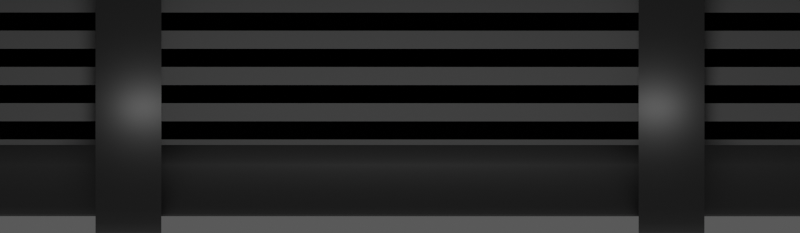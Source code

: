 # Source: UpperBoard.blend  (saved by Blender 4.5.90; exported with 4.5.12 LTS)
import bpy
from mathutils import Matrix  # noqa: F401  (used for matrix-valued properties, if any)

bpy.ops.wm.read_factory_settings(use_empty=True)
scene = bpy.context.scene
scene.name = 'Scene'

# ---- collections
col_collection = bpy.data.collections.new('Collection'); scene.collection.children.link(col_collection)

# ---- materials (node trees are filled in below, after node groups)
mat_caution_stripes = bpy.data.materials.new('Caution Stripes')
mat_material_001 = bpy.data.materials.new('Material.001')

# ---- material node trees
mat_caution_stripes.use_nodes = True; mat_caution_stripes.node_tree.nodes.clear()
_N = mat_caution_stripes.node_tree.nodes; _L = mat_caution_stripes.node_tree.links
n0 = _N.new('ShaderNodeBsdfPrincipled'); n0.name = 'Principled BSDF'; n0.location = (10, 300)
n0.inputs[1].default_value = 1.0
n0.inputs[2].default_value = 1.0
n1 = _N.new('ShaderNodeOutputMaterial'); n1.name = 'Material Output'; n1.location = (300, 300)
n2 = _N.new('ShaderNodeTexWave'); n2.name = 'Wave Texture'; n2.location = (-421, 297)
n2.inputs[1].default_value = 2.0
n3 = _N.new('ShaderNodeValToRGB'); n3.name = 'Color Ramp'; n3.location = (-247, 298)
n3.color_ramp.interpolation = 'CONSTANT'
while len(n3.color_ramp.elements) > 1: n3.color_ramp.elements.remove(n3.color_ramp.elements[-1])
n3.color_ramp.elements[0].position = 0.0; n3.color_ramp.elements[0].color = (0.0, 0.0, 0.0, 1.0)
_e = n3.color_ramp.elements.new(0.5); _e.color = (0.3127, 0.3127, 0.3127, 1.0)
_L.new(n0.outputs[0], n1.inputs[0])
_L.new(n3.outputs[0], n0.inputs[0])
_L.new(n2.outputs[0], n3.inputs[0])
n1.is_active_output = True
mat_material_001.use_nodes = True; mat_material_001.node_tree.nodes.clear()
_N = mat_material_001.node_tree.nodes; _L = mat_material_001.node_tree.links
n0 = _N.new('ShaderNodeBsdfPrincipled'); n0.name = 'Principled BSDF'; n0.location = (-200, 100)
n0.inputs[0].default_value = (0.09565, 0.09565, 0.09565, 1.0)
n0.inputs[1].default_value = 1.0
n1 = _N.new('ShaderNodeOutputMaterial'); n1.name = 'Material Output'; n1.location = (200, 100)
_L.new(n0.outputs[0], n1.inputs[0])
n1.is_active_output = True

# ---- world
world_renderclonkworld = bpy.data.worlds.new('RenderClonkWorld'); scene.world = world_renderclonkworld
world_renderclonkworld.color = (0.1, 0.1, 0.1)
world_renderclonkworld.use_sun_shadow = False
world_renderclonkworld.sun_shadow_jitter_overblur = 0.0
world_renderclonkworld.cycles.sampling_method = 'MANUAL'
world_renderclonkworld.cycles.sample_map_resolution = 256
world_renderclonkworld.light_settings.distance = 5.0

# ---- cameras
cam_camera_001 = bpy.data.cameras.new('Camera.001')
cam_camera_001.type = 'ORTHO'

# ---- lights
light_light = bpy.data.lights.new('Light', 'AREA')
light_light.energy = 156.6
light_light.shadow_soft_size = 0.1
light_light.shape = 'RECTANGLE'
light_light.size = 0.33
light_light.size_y = 5.15
light_light.spread = 3.114

# ---- meshes
me_cylinder = bpy.data.meshes.new('Cylinder')
me_cylinder.from_pydata([(0.0, 1.0, -1.0), (0.442, -1.093, -0.5948), (0.1951, 0.9808, -1.0), (0.442, -1.093, -0.7589), (0.3827, 0.5385, -1.0), (0.6416, -0.983, -0.5948), (0.5556, 0.4847, -1.0), (0.6416, -0.983, -0.7589), (0.7071, 0.4122, -1.0), (0.8166, -0.8343, -0.5948), (0.8315, 0.3239, -1.0), (0.8166, -0.8343, -0.7589), (0.9239, 0.2231, -1.0), (0.9603, -0.6531, -0.5948), (0.9808, 0.1137, -1.0), (0.9603, -0.6531, -0.7589), (1.0, -4.972e-08, -1.0), (1.067, -0.4464, -0.5948), (0.9808, -0.1137, -1.0), (1.067, -0.4464, -0.7589), (0.9239, -0.2231, -1.0), (1.133, -0.2222, -0.5948), (0.8315, -0.3239, -1.0), (1.133, -0.2222, -0.7589), (0.7071, -0.4122, -1.0), (1.155, 0.01109, -0.5948), (0.5556, -0.4847, -1.0), (1.155, 0.01109, -0.7589), (0.3827, -0.5385, -1.0), (1.133, 0.2443, -0.5948), (0.1951, -0.9808, -1.0), (1.133, 0.2443, -0.7589), (0.0, -1.0, -1.0), (1.067, 0.4686, -0.5948), (-0.1951, -0.9808, -1.0), (1.067, 0.4686, -0.7589), (-0.3827, -0.9239, -1.0), (0.9603, 0.6753, -0.5948), (-0.5556, -0.8315, -1.0), (0.9603, 0.6753, -0.7589), (-0.7071, -0.7071, -1.0), (0.8166, 0.8565, -0.5948), (-0.8315, -0.5556, -1.0), (0.8166, 0.8565, -0.7589), (-0.9655, -0.3827, -1.0), (0.6416, 1.005, -0.5948), (-1.022, -0.1951, -1.0), (0.6416, 1.005, -0.7589), (-1.042, 0.0, -1.0), (0.442, 1.116, -0.5948), (-1.022, 0.1951, -1.0), (0.442, 1.116, -0.7589), (-0.9655, 0.3827, -1.0), (0.2253, 1.184, -0.5948), (-0.8315, 0.5556, -1.0), (0.2253, 1.184, -0.7589), (-0.7071, 0.7071, -1.0), (-1.241e-07, 1.207, -0.5948), (-0.5556, 0.8315, -1.0), (-3.504e-07, 1.207, -0.7589), (-0.3827, 0.9239, -1.0), (-0.1951, 0.9808, -1.0), (0.3791, 0.5469, -1.0), (0.0, 1.0, 0.0), (0.1951, 0.9808, 0.0), (0.3827, 0.5385, 0.0), (0.5556, 0.4847, 0.0), (0.7071, 0.4122, 0.0), (0.8315, 0.3239, 0.0), (0.9239, 0.2231, 0.0), (0.9808, 0.1137, 0.0), (1.0, -4.972e-08, 0.0), (0.9808, -0.1137, 0.0), (0.9239, -0.2231, 0.0), (0.8315, -0.3239, 0.0), (0.7071, -0.4122, 0.0), (0.5556, -0.4847, 0.0), (0.3827, -0.5385, 0.0), (0.1951, -0.9808, 0.0), (0.0, -1.0, 0.0), (-0.1951, -0.9808, 0.0), (-0.3827, -0.9239, 0.0), (-0.5556, -0.8315, 0.0), (-0.7071, -0.7071, 0.0), (-0.8315, -0.5556, 0.0), (-0.9655, -0.3827, 9.046e-10), (-1.022, -0.1951, 9.046e-10), (-1.042, 0.0, 9.046e-10), (-1.022, 0.1951, 9.046e-10), (-0.9655, 0.3827, 9.046e-10), (-0.8315, 0.5556, 0.0), (-0.7071, 0.7071, 0.0), (-0.5556, 0.8315, 0.0), (-0.3827, 0.9239, 0.0), (-0.1951, 0.9808, 0.0), (0.2253, -1.162, -0.7589), (0.2253, -1.162, -0.5948), (-3.504e-07, -1.184, -0.7589), (-1.241e-07, -1.184, -0.5948), (-0.2253, -1.162, -0.7589), (-0.2253, -1.162, -0.5948), (-0.442, -1.093, -0.7589), (-0.442, -1.093, -0.5948), (-0.6416, -0.983, -0.7589), (-0.6416, -0.983, -0.5948), (-0.8166, -0.8343, -0.7589), (-0.8166, -0.8343, -0.5948), (-1.002, -0.6531, -0.7589), (-1.002, -0.6531, -0.5948), (-1.109, -0.4464, -0.7589), (-1.109, -0.4464, -0.5948), (-1.174, -0.2222, -0.7589), (-1.174, -0.2222, -0.5948), (-1.197, 0.01109, -0.7589), (-1.197, 0.01109, -0.5948), (-1.174, 0.2443, -0.7589), (-1.174, 0.2443, -0.5948), (-1.109, 0.4686, -0.7589), (-1.109, 0.4686, -0.5948), (-1.002, 0.6753, -0.7589), (-1.002, 0.6753, -0.5948), (-0.8166, 0.8565, -0.7589), (-0.8166, 0.8565, -0.5948), (-0.6416, 1.005, -0.7589), (-0.6416, 1.005, -0.5948), (-0.442, 1.116, -0.7589), (-0.442, 1.116, -0.5948), (-0.2253, 1.184, -0.7589), (-0.2253, 1.184, -0.5948)], [], [(19, 17, 13, 15), (23, 21, 17, 19), (27, 25, 21, 23), (31, 29, 25, 27), (35, 33, 29, 31), (39, 37, 33, 35), (43, 41, 37, 39), (47, 45, 41, 43), (51, 49, 45, 47), (55, 53, 49, 51), (59, 57, 53, 55), (0, 2, 62, 28, 30, 32, 34, 36, 38, 40, 42, 44, 46, 48, 50, 52, 54, 56, 58, 60, 61), (28, 62, 4, 6, 8, 10, 12, 14, 16, 18, 20, 22, 24, 26), (61, 94, 63, 0), (60, 93, 94, 61), (58, 92, 93, 60), (56, 91, 92, 58), (54, 90, 91, 56), (52, 89, 90, 54), (50, 88, 89, 52), (48, 87, 88, 50), (46, 86, 87, 48), (44, 85, 86, 46), (42, 84, 85, 44), (40, 83, 84, 42), (38, 82, 83, 40), (36, 81, 82, 38), (34, 80, 81, 36), (32, 79, 80, 34), (30, 78, 79, 32), (28, 77, 78, 30), (26, 76, 77, 28), (24, 75, 76, 26), (22, 74, 75, 24), (20, 73, 74, 22), (18, 72, 73, 20), (16, 71, 72, 18), (14, 70, 71, 16), (12, 69, 70, 14), (10, 68, 69, 12), (8, 67, 68, 10), (6, 66, 67, 8), (4, 65, 66, 6), (2, 64, 65, 4, 62), (0, 63, 64, 2), (15, 13, 9, 11), (11, 9, 5, 7), (7, 5, 1, 3), (3, 1, 96, 95), (95, 96, 98, 97), (97, 98, 100, 99), (99, 100, 102, 101), (101, 102, 104, 103), (103, 104, 106, 105), (105, 106, 108, 107), (107, 108, 110, 109), (109, 110, 112, 111), (111, 112, 114, 113), (113, 114, 116, 115), (115, 116, 118, 117), (117, 118, 120, 119), (119, 120, 122, 121), (121, 122, 124, 123), (123, 124, 126, 125), (13, 17, 21, 25, 29, 33, 37, 41, 45, 49, 53, 57, 128, 126, 124, 122, 120, 118, 116, 114, 112, 110, 108, 106, 104, 102, 100, 98, 96, 1, 5, 9), (125, 126, 128, 127), (127, 128, 57, 59), (15, 11, 7, 3, 95, 97, 99, 101, 103, 105, 107, 109, 111, 113, 115, 117, 119, 121, 123, 125, 127, 59, 55, 51, 47, 43, 39, 35, 31, 27, 23, 19)])
me_cylinder.polygons.foreach_set('use_smooth', [True] * 68)
me_cylinder.polygons.foreach_set('material_index', [1, 1, 1, 1, 1, 1, 1, 1, 1, 1, 1, 0, 1, 0, 0, 0, 0, 0, 0, 0, 0, 0, 0, 0, 0, 0, 0, 0, 0, 0, 0, 1, 1, 1, 1, 1, 1, 1, 1, 1, 1, 1, 1, 0, 0, 1, 1, 1, 1, 1, 1, 1, 1, 1, 1, 1, 1, 1, 1, 1, 1, 1, 1, 1, 1, 1, 1, 1])
_uv = me_cylinder.uv_layers.new(name='UVMap')
_uv.uv.foreach_set('vector', [0.0, 0.0, 0.0, 0.0, 0.0, 0.0, 0.0, 0.0, 0.0, 0.0, 0.0, 0.0, 0.0, 0.0, 0.0, 0.0, 0.0, 0.0, 0.0, 0.0, 0.0, 0.0, 0.0, 0.0, 0.0, 0.0, 0.0, 0.0, 0.0, 0.0, 0.0, 0.0, 0.0, 0.0, 0.0, 0.0, 0.0, 0.0, 0.0, 0.0, 0.0, 0.0, 0.0, 0.0, 0.0, 0.0, 0.0, 0.0, 0.0, 0.0, 0.0, 0.0, 0.0, 0.0, 0.0, 0.0, 0.0, 0.0, 0.0, 0.0, 0.0, 0.0, 0.0, 0.0, 0.0, 0.0, 0.0, 0.0, 0.0, 0.0, 0.0, 0.0, 0.0, 0.0, 0.0, 0.0, 0.0, 0.0, 0.0, 0.0, 0.0, 0.0, 0.0, 0.0, 0.0, 0.0, 0.0, 0.0, 0.75, 0.49, 0.7968, 0.4854, 0.841, 0.472, 0.8418, 0.02827, 0.7968, 0.01461, 0.75, 0.01, 0.7032, 0.01461, 0.6582, 0.02827, 0.6167, 0.05045, 0.5803, 0.08029, 0.5504, 0.1167, 0.5283, 0.1582, 0.5146, 0.2032, 0.51, 0.25, 0.5146, 0.2968, 0.5283, 0.3418, 0.5504, 0.3833, 0.5803, 0.4197, 0.6167, 0.4496, 0.6582, 0.4717, 0.7032, 0.4854, 0.8418, 0.02827, 0.841, 0.472, 0.8418, 0.4717, 0.8833, 0.4496, 0.9197, 0.4197, 0.9496, 0.3833, 0.9717, 0.3418, 0.9854, 0.2968, 0.99, 0.25, 0.9854, 0.2032, 0.9717, 0.1582, 0.9496, 0.1167, 0.9197, 0.08029, 0.8833, 0.05045, 0.03125, 0.5, 0.03125, 0.75, 0.0, 0.75, 0.0, 0.5, 0.0625, 0.5, 0.0625, 0.75, 0.03125, 0.75, 0.03125, 0.5, 0.09375, 0.5, 0.09375, 0.75, 0.0625, 0.75, 0.0625, 0.5, 0.125, 0.5, 0.125, 0.75, 0.09375, 0.75, 0.09375, 0.5, 0.1562, 0.5, 0.1562, 0.75, 0.125, 0.75, 0.125, 0.5, 0.1875, 0.5, 0.1875, 0.75, 0.1562, 0.75, 0.1562, 0.5, 0.2188, 0.5, 0.2188, 0.75, 0.1875, 0.75, 0.1875, 0.5, 0.25, 0.5, 0.25, 0.75, 0.2188, 0.75, 0.2188, 0.5, 0.2812, 0.5, 0.2812, 0.75, 0.25, 0.75, 0.25, 0.5, 0.3125, 0.5, 0.3125, 0.75, 0.2812, 0.75, 0.2812, 0.5, 0.3438, 0.5, 0.3438, 0.75, 0.3125, 0.75, 0.3125, 0.5, 0.375, 0.5, 0.375, 0.75, 0.3438, 0.75, 0.3438, 0.5, 0.4062, 0.5, 0.4062, 0.75, 0.375, 0.75, 0.375, 0.5, 0.4375, 0.5, 0.4375, 0.75, 0.4062, 0.75, 0.4062, 0.5, 0.4688, 0.5, 0.4688, 0.75, 0.4375, 0.75, 0.4375, 0.5, 0.5, 0.5, 0.5, 0.75, 0.4688, 0.75, 0.4688, 0.5, 0.5312, 0.5, 0.5312, 0.75, 0.5, 0.75, 0.5, 0.5, 0.5625, 0.5, 0.5625, 0.75, 0.5312, 0.75, 0.5312, 0.5, 0.5938, 0.5, 0.5938, 0.75, 0.5625, 0.75, 0.5625, 0.5, 0.625, 0.5, 0.625, 0.75, 0.5938, 0.75, 0.5938, 0.5, 0.6562, 0.5, 0.6562, 0.75, 0.625, 0.75, 0.625, 0.5, 0.6875, 0.5, 0.6875, 0.75, 0.6562, 0.75, 0.6562, 0.5, 0.7188, 0.5, 0.7188, 0.75, 0.6875, 0.75, 0.6875, 0.5, 0.75, 0.5, 0.75, 0.75, 0.7188, 0.75, 0.7188, 0.5, 0.7812, 0.5, 0.7812, 0.75, 0.75, 0.75, 0.75, 0.5, 0.8125, 0.5, 0.8125, 0.75, 0.7812, 0.75, 0.7812, 0.5, 0.8438, 0.5, 0.8438, 0.75, 0.8125, 0.75, 0.8125, 0.5, 0.875, 0.5, 0.875, 0.75, 0.8438, 0.75, 0.8438, 0.5, 0.9062, 0.5, 0.9062, 0.75, 0.875, 0.75, 0.875, 0.5, 0.9375, 0.5, 0.9375, 0.75, 0.9062, 0.75, 0.9062, 0.5, 0.9688, 0.5, 0.9688, 0.75, 0.9375, 0.75, 0.9375, 0.5, 0.9381, 0.5, 1.0, 0.5, 1.0, 0.75, 0.9688, 0.75, 0.9688, 0.5, 0.0, 0.0, 0.0, 0.0, 0.0, 0.0, 0.0, 0.0, 0.0, 0.0, 0.0, 0.0, 0.0, 0.0, 0.0, 0.0, 0.0, 0.0, 0.0, 0.0, 0.0, 0.0, 0.0, 0.0, 0.0, 0.0, 0.0, 0.0, 0.0, 0.0, 0.0, 0.0, 0.0, 0.0, 0.0, 0.0, 0.0, 0.0, 0.0, 0.0, 0.0, 0.0, 0.0, 0.0, 0.0, 0.0, 0.0, 0.0, 0.0, 0.0, 0.0, 0.0, 0.0, 0.0, 0.0, 0.0, 0.0, 0.0, 0.0, 0.0, 0.0, 0.0, 0.0, 0.0, 0.0, 0.0, 0.0, 0.0, 0.0, 0.0, 0.0, 0.0, 0.0, 0.0, 0.0, 0.0, 0.0, 0.0, 0.0, 0.0, 0.0, 0.0, 0.0, 0.0, 0.0, 0.0, 0.0, 0.0, 0.0, 0.0, 0.0, 0.0, 0.0, 0.0, 0.0, 0.0, 0.0, 0.0, 0.0, 0.0, 0.0, 0.0, 0.0, 0.0, 0.0, 0.0, 0.0, 0.0, 0.0, 0.0, 0.0, 0.0, 0.0, 0.0, 0.0, 0.0, 0.0, 0.0, 0.0, 0.0, 0.0, 0.0, 0.0, 0.0, 0.0, 0.0, 0.0, 0.0, 0.0, 0.0, 0.0, 0.0, 0.0, 0.0, 0.0, 0.0, 0.0, 0.0, 0.0, 0.0, 0.0, 0.0, 0.0, 0.0, 0.0, 0.0, 0.0, 0.0, 0.0, 0.0, 0.0, 0.0, 0.0, 0.0, 0.0, 0.0, 0.0, 0.0, 0.0, 0.0, 0.0, 0.0, 0.0, 0.0, 0.0, 0.0, 0.0, 0.0, 0.0, 0.0, 0.0, 0.0, 0.0, 0.0, 0.0, 0.0, 0.0, 0.0, 0.0, 0.0, 0.0, 0.0, 0.0, 0.0, 0.0, 0.0, 0.0, 0.0, 0.0, 0.0, 0.0, 0.0, 0.0, 0.0, 0.0, 0.0, 0.0, 0.0, 0.0, 0.0, 0.0, 0.0, 0.0, 0.0, 0.0, 0.0, 0.0, 0.0, 0.0, 0.0, 0.0, 0.0, 0.0, 0.0, 0.0, 0.0, 0.0, 0.0, 0.0, 0.0, 0.0, 0.0, 0.0, 0.0, 0.0, 0.0, 0.0, 0.0, 0.0, 0.0, 0.0, 0.0, 0.0, 0.0, 0.0, 0.0, 0.0, 0.0, 0.0, 0.0, 0.0, 0.0, 0.0, 0.0, 0.0, 0.0, 0.0, 0.0, 0.0, 0.0, 0.0, 0.0, 0.0, 0.0, 0.0, 0.0, 0.0, 0.0, 0.0, 0.0, 0.0, 0.0, 0.0, 0.0, 0.0, 0.0, 0.0, 0.0, 0.0, 0.0, 0.0, 0.0, 0.0, 0.0, 0.0, 0.0, 0.0, 0.0, 0.0, 0.0, 0.0, 0.0, 0.0, 0.0, 0.0, 0.0, 0.0, 0.0, 0.0, 0.0, 0.0, 0.0, 0.0, 0.0, 0.0, 0.0])
_uv = me_cylinder.uv_layers.new(name='automap')
_uv.uv.foreach_set('vector', [1.0, 0.5, 1.0, 1.0, 0.9688, 1.0, 0.9688, 0.5, 0.9688, 0.5, 0.9688, 1.0, 0.9375, 1.0, 0.9375, 0.5, 0.9375, 0.5, 0.9375, 1.0, 0.9062, 1.0, 0.9062, 0.5, 0.9062, 0.5, 0.9062, 1.0, 0.875, 1.0, 0.875, 0.5, 0.875, 0.5, 0.875, 1.0, 0.8438, 1.0, 0.8438, 0.5, 0.8438, 0.5, 0.8438, 1.0, 0.8125, 1.0, 0.8125, 0.5, 0.8125, 0.5, 0.8125, 1.0, 0.7812, 1.0, 0.7812, 0.5, 0.7812, 0.5, 0.7812, 1.0, 0.75, 1.0, 0.75, 0.5, 0.75, 0.5, 0.75, 1.0, 0.7188, 1.0, 0.7188, 0.5, 0.7188, 0.5, 0.7188, 1.0, 0.6875, 1.0, 0.6875, 0.5, 0.6875, 0.5, 0.6875, 1.0, 0.6562, 1.0, 0.6562, 0.5, 0.5, 2.071, 0.8064, 2.04, 1.095, 1.953, 1.101, -0.951, 0.8064, -1.04, 0.5, -1.071, 0.1936, -1.04, -0.101, -0.951, -0.3726, -0.8059, -0.6106, -0.6106, -0.8059, -0.3726, -0.951, -0.101, -1.04, 0.1936, -1.071, 0.5, -1.04, 0.8064, -0.951, 1.101, -0.8059, 1.373, -0.6106, 1.611, -0.3726, 1.806, -0.101, 1.951, 0.1936, 2.04, 1.101, -0.951, 1.095, 1.953, 1.101, 1.951, 1.373, 1.806, 1.611, 1.611, 1.806, 1.373, 1.951, 1.101, 2.04, 0.8064, 2.071, 0.5, 2.04, 0.1936, 1.951, -0.101, 1.806, -0.3726, 1.611, -0.6106, 1.373, -0.8059, 0.1936, -1.071, 0.1936, 0.5, 0.5, 0.5, 0.5, -1.071, -0.101, -1.071, -0.101, 0.5, 0.1936, 0.5, 0.1936, -1.071, -0.3726, -1.071, -0.3726, 0.5, -0.101, 0.5, -0.101, -1.071, -0.6106, -1.071, -0.6106, 0.5, -0.3726, 0.5, -0.3726, -1.071, 1.373, -1.071, 1.373, 0.5, 1.611, 0.5, 1.611, -1.071, 1.101, -1.071, 1.101, 0.5, 1.373, 0.5, 1.373, -1.071, 0.8064, -1.071, 0.8064, 0.5, 1.101, 0.5, 1.101, -1.071, 0.5, -1.071, 0.5, 0.5, 0.8064, 0.5, 0.8064, -1.071, 0.1936, -1.071, 0.1936, 0.5, 0.5, 0.5, 0.5, -1.071, -0.101, -1.071, -0.101, 0.5, 0.1936, 0.5, 0.1936, -1.071, -0.3726, -1.071, -0.3726, 0.5, -0.101, 0.5, -0.101, -1.071, -0.6106, -1.071, -0.6106, 0.5, -0.3726, 0.5, -0.3726, -1.071, -0.3726, -1.071, -0.3726, 0.5, -0.6106, 0.5, -0.6106, -1.071, -0.101, -1.071, -0.101, 0.5, -0.3726, 0.5, -0.3726, -1.071, 0.1936, -1.071, 0.1936, 0.5, -0.101, 0.5, -0.101, -1.071, 0.5, -1.071, 0.5, 0.5, 0.1936, 0.5, 0.1936, -1.071, 0.8064, -1.071, 0.8064, 0.5, 0.5, 0.5, 0.5, -1.071, 1.101, -1.071, 1.101, 0.5, 0.8064, 0.5, 0.8064, -1.071, 1.373, -1.071, 1.373, 0.5, 1.101, 0.5, 1.101, -1.071, 1.611, -1.071, 1.611, 0.5, 1.373, 0.5, 1.373, -1.071, -0.3726, -1.071, -0.3726, 0.5, -0.6106, 0.5, -0.6106, -1.071, -0.101, -1.071, -0.101, 0.5, -0.3726, 0.5, -0.3726, -1.071, 0.1936, -1.071, 0.1936, 0.5, -0.101, 0.5, -0.101, -1.071, 0.5, -1.071, 0.5, 0.5, 0.1936, 0.5, 0.1936, -1.071, 0.8064, -1.071, 0.8064, 0.5, 0.5, 0.5, 0.5, -1.071, 1.101, -1.071, 1.101, 0.5, 0.8064, 0.5, 0.8064, -1.071, 1.373, -1.071, 1.373, 0.5, 1.101, 0.5, 1.101, -1.071, 1.611, -1.071, 1.611, 0.5, 1.373, 0.5, 1.373, -1.071, 1.373, -1.071, 1.373, 0.5, 1.611, 0.5, 1.611, -1.071, 1.101, -1.071, 1.101, 0.5, 1.373, 0.5, 1.373, -1.071, 0.8064, -1.071, 0.8064, 0.5, 1.101, 0.5, 1.101, -1.071, 1.095, -1.071, 0.5, -1.071, 0.5, 0.5, 0.8064, 0.5, 0.8064, -1.071, 0.6562, 0.5, 0.6562, 1.0, 0.625, 1.0, 0.625, 0.5, 0.625, 0.5, 0.625, 1.0, 0.5938, 1.0, 0.5938, 0.5, 0.5938, 0.5, 0.5938, 1.0, 0.5625, 1.0, 0.5625, 0.5, 0.5625, 0.5, 0.5625, 1.0, 0.5312, 1.0, 0.5312, 0.5, 0.5312, 0.5, 0.5312, 1.0, 0.5, 1.0, 0.5, 0.5, 0.5, 0.5, 0.5, 1.0, 0.4688, 1.0, 0.4688, 0.5, 0.4688, 0.5, 0.4688, 1.0, 0.4375, 1.0, 0.4375, 0.5, 0.4375, 0.5, 0.4375, 1.0, 0.4062, 1.0, 0.4062, 0.5, 0.4062, 0.5, 0.4062, 1.0, 0.375, 1.0, 0.375, 0.5, 0.375, 0.5, 0.375, 1.0, 0.3438, 1.0, 0.3438, 0.5, 0.3438, 0.5, 0.3438, 1.0, 0.3125, 1.0, 0.3125, 0.5, 0.3125, 0.5, 0.3125, 1.0, 0.2812, 1.0, 0.2812, 0.5, 0.2812, 0.5, 0.2812, 1.0, 0.25, 1.0, 0.25, 0.5, 0.25, 0.5, 0.25, 1.0, 0.2188, 1.0, 0.2188, 0.5, 0.2188, 0.5, 0.2188, 1.0, 0.1875, 1.0, 0.1875, 0.5, 0.1875, 0.5, 0.1875, 1.0, 0.1562, 1.0, 0.1562, 0.5, 0.1562, 0.5, 0.1562, 1.0, 0.125, 1.0, 0.125, 0.5, 0.125, 0.5, 0.125, 1.0, 0.09375, 1.0, 0.09375, 0.5, 0.09375, 0.5, 0.09375, 1.0, 0.0625, 1.0, 0.0625, 0.5, 0.4496, 0.1167, 0.4717, 0.1582, 0.4854, 0.2032, 0.49, 0.25, 0.4854, 0.2968, 0.4717, 0.3418, 0.4496, 0.3833, 0.4197, 0.4197, 0.3833, 0.4496, 0.3418, 0.4717, 0.2968, 0.4854, 0.25, 0.49, 0.2032, 0.4854, 0.1582, 0.4717, 0.1167, 0.4496, 0.08029, 0.4197, 0.05045, 0.3833, 0.02827, 0.3418, 0.01461, 0.2968, 0.01, 0.25, 0.01461, 0.2032, 0.02827, 0.1582, 0.05045, 0.1167, 0.08029, 0.08029, 0.1167, 0.05045, 0.1582, 0.02827, 0.2032, 0.01461, 0.25, 0.01, 0.2968, 0.01461, 0.3418, 0.02827, 0.3833, 0.05045, 0.4197, 0.08029, 0.0625, 0.5, 0.0625, 1.0, 0.03125, 1.0, 0.03125, 0.5, 0.03125, 0.5, 0.03125, 1.0, 0.0, 1.0, 0.0, 0.5, 0.9496, 0.1167, 0.9197, 0.08029, 0.8833, 0.05045, 0.8418, 0.02827, 0.7968, 0.01461, 0.75, 0.01, 0.7032, 0.01461, 0.6582, 0.02827, 0.6167, 0.05045, 0.5803, 0.08029, 0.5504, 0.1167, 0.5283, 0.1582, 0.5146, 0.2032, 0.51, 0.25, 0.5146, 0.2968, 0.5283, 0.3418, 0.5504, 0.3833, 0.5803, 0.4197, 0.6167, 0.4496, 0.6582, 0.4717, 0.7032, 0.4854, 0.75, 0.49, 0.7968, 0.4854, 0.8418, 0.4717, 0.8833, 0.4496, 0.9197, 0.4197, 0.9496, 0.3833, 0.9717, 0.3418, 0.9854, 0.2968, 0.99, 0.25, 0.9854, 0.2032, 0.9717, 0.1582])
_uv.active_render = True
me_cylinder.materials.append(mat_caution_stripes)
me_cylinder.materials.append(mat_material_001)
me_cylinder.auto_texspace = False
me_cylinder.update()

# ---- objects
ob_light = bpy.data.objects.new('Light', light_light)
ob_camera = bpy.data.objects.new('Camera', cam_camera_001)
ob_cylinder = bpy.data.objects.new('Cylinder', me_cylinder)

# ---- transforms, parenting, visibility, modifiers, constraints
ob_light.location = (0.001591, -6.092, -0.5973)
ob_light.rotation_euler = (-0.005585, -1.823, 1.577)
ob_light.lock_rotations_4d = False
ob_light.empty_display_type = 'ARROWS'
ob_light.color = (0.0, 0.0, 0.0, 0.0)
ob_light.lineart.crease_threshold = 0.0
ob_camera.location = (0.0, -1.939, 0.0)
ob_camera.rotation_euler = (1.571, -0.0, -0.0)
ob_cylinder.location = (0.0, 1.334, 0.1183)
ob_cylinder.rotation_euler = (-0.0, 1.571, 0.0)
ob_cylinder.scale = (0.8659, 0.8364, 3.009)
_m = ob_cylinder.modifiers.new('Mirror', 'MIRROR')
_m.use_axis = (False, False, True)

# ---- collection membership
col_collection.objects.link(ob_light)
col_collection.objects.link(ob_camera)
col_collection.objects.link(ob_cylinder)

# ---- scene / render settings (as saved in the file)
scene.camera = ob_camera
scene.frame_start = 1; scene.frame_end = 250; scene.frame_set(1)
scene.render.engine = 'CYCLES'
scene.render.image_settings.compression = 0
scene.render.resolution_x = 199
scene.render.resolution_y = 58
scene.render.fps = 15
scene.render.film_transparent = True
scene.render.use_persistent_data = True
scene.cycles.use_denoising = False
scene.cycles.samples = 1024
scene.cycles.caustics_reflective = False
scene.cycles.caustics_refractive = False
scene.cycles.max_bounces = 1
scene.cycles.diffuse_bounces = 0
scene.cycles.glossy_bounces = 1
scene.cycles.pixel_filter_type = 'GAUSSIAN'
scene.view_settings.view_transform = 'Standard'
bpy.context.view_layer.update()
